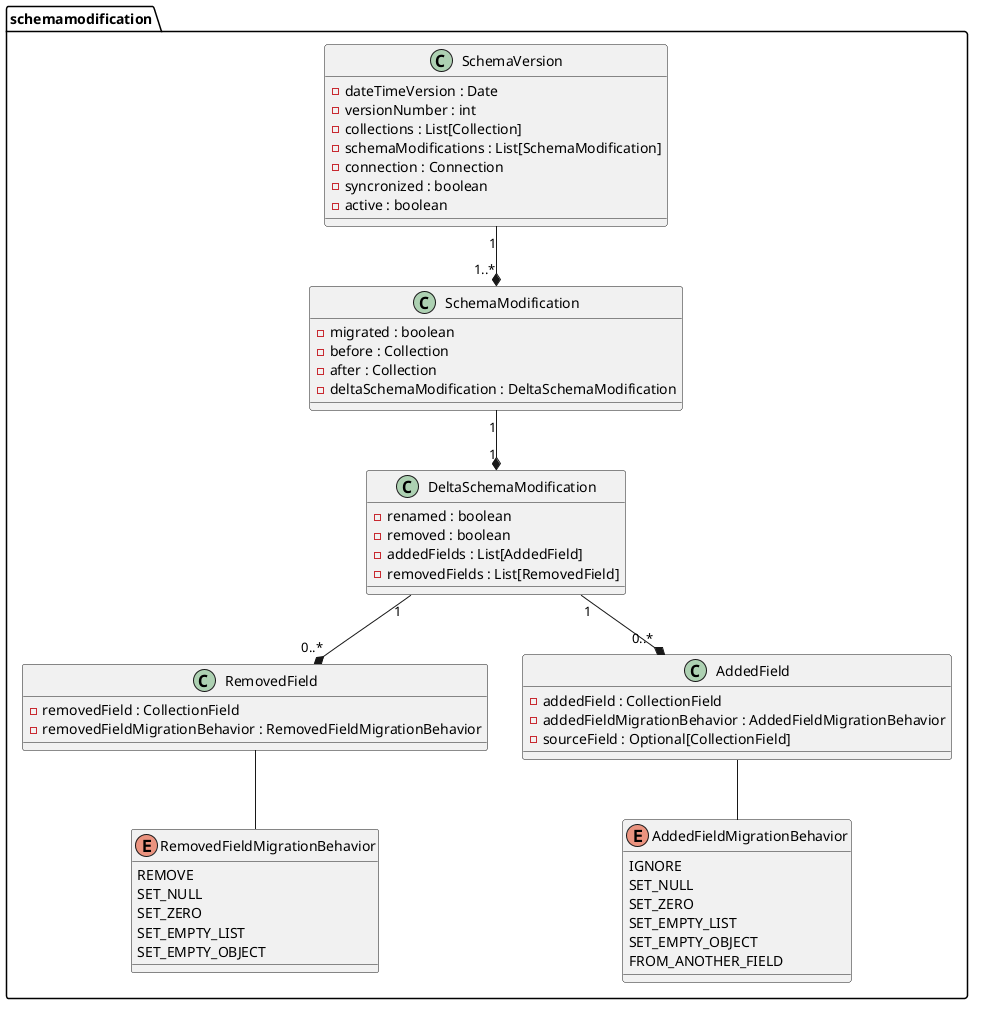

The diagram above was rendered by PlantUML. Its source (embedded in the PNG):
@startuml
package "schemamodification" {
    class SchemaVersion {
        - dateTimeVersion : Date
        - versionNumber : int
        - collections : List[Collection]
        - schemaModifications : List[SchemaModification]
        - connection : Connection
        - syncronized : boolean
        - active : boolean
    }

    class SchemaModification {
        - migrated : boolean
        - before : Collection
        - after : Collection
        - deltaSchemaModification : DeltaSchemaModification
    }

    class DeltaSchemaModification {
        - renamed : boolean
        - removed : boolean
        - addedFields : List[AddedField]
        - removedFields : List[RemovedField]
    }

    class RemovedField {
        - removedField : CollectionField
        - removedFieldMigrationBehavior : RemovedFieldMigrationBehavior
    }

    enum RemovedFieldMigrationBehavior {
        REMOVE
        SET_NULL
        SET_ZERO
        SET_EMPTY_LIST
        SET_EMPTY_OBJECT
    }

    class AddedField {
        - addedField : CollectionField
        - addedFieldMigrationBehavior : AddedFieldMigrationBehavior
        - sourceField : Optional[CollectionField]
    }

    enum AddedFieldMigrationBehavior {
        IGNORE
        SET_NULL
        SET_ZERO
        SET_EMPTY_LIST
        SET_EMPTY_OBJECT
        FROM_ANOTHER_FIELD
    }

    SchemaVersion "1" --down* "1..*" SchemaModification
    SchemaModification "1" --down* "1" DeltaSchemaModification
    DeltaSchemaModification "1" --down* "0..*" AddedField
    DeltaSchemaModification "1" --down* "0..*" RemovedField
    AddedField -- AddedFieldMigrationBehavior
    RemovedField -- RemovedFieldMigrationBehavior
}
@enduml